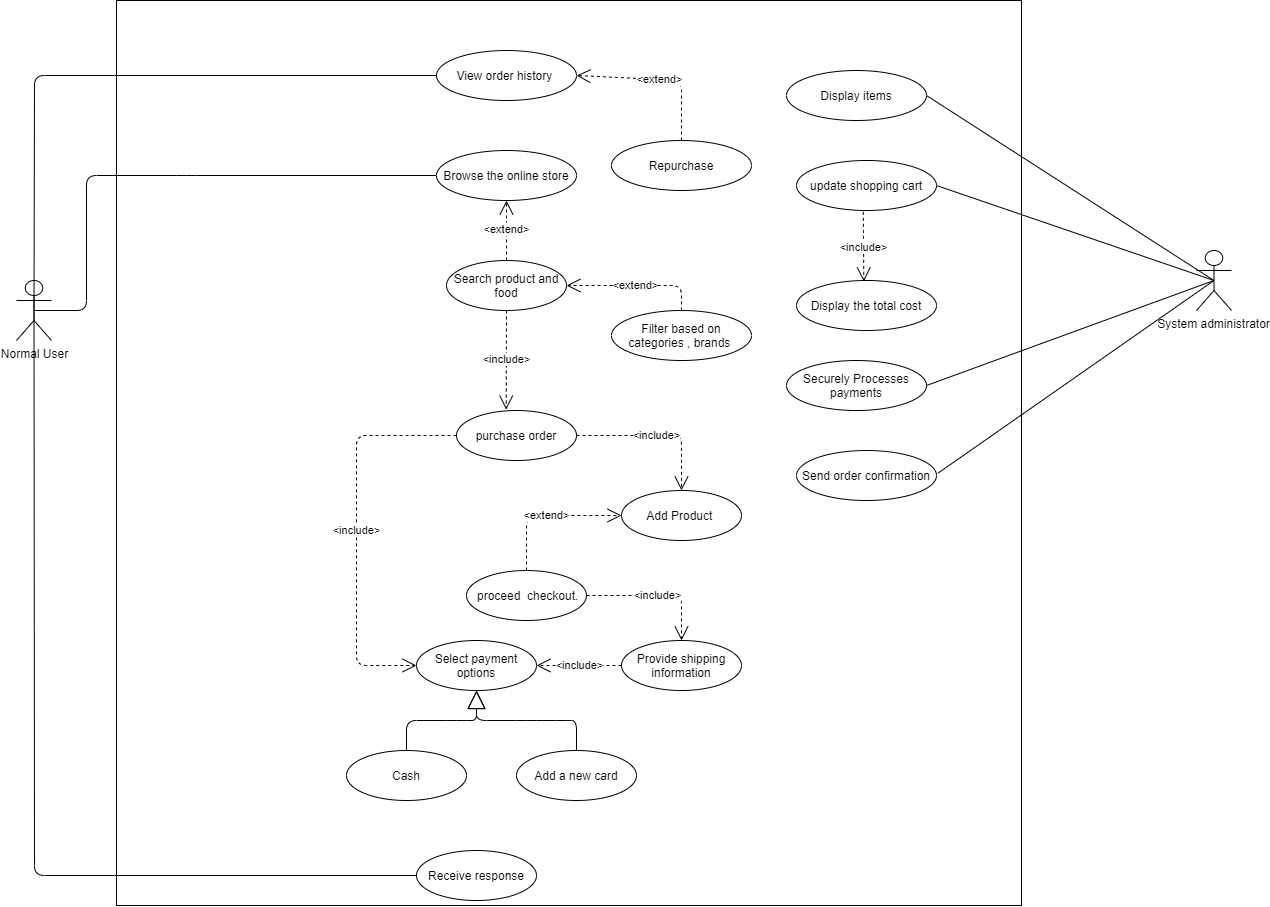

The diagram above was exported from draw.io. Its source (the exported page's mxGraphModel, read from the mxfile embedded in the PNG):
<mxGraphModel dx="1698" dy="695" grid="1" gridSize="10" guides="1" tooltips="1" connect="1" arrows="1" fold="1" page="1" pageScale="1" pageWidth="850" pageHeight="1100" math="0" shadow="0">
  <root>
    <mxCell id="0" />
    <mxCell id="1" parent="0" />
    <mxCell id="MOx1-kvB_yOyL-FgxkRf-1" value="Normal User" style="shape=umlActor;verticalLabelPosition=bottom;verticalAlign=top;html=1;outlineConnect=0;" parent="1" vertex="1">
      <mxGeometry x="-240" y="480" width="35" height="60" as="geometry" />
    </mxCell>
    <mxCell id="MOx1-kvB_yOyL-FgxkRf-3" value="" style="whiteSpace=wrap;html=1;aspect=fixed;" parent="1" vertex="1">
      <mxGeometry x="-140" y="200" width="905" height="905" as="geometry" />
    </mxCell>
    <mxCell id="MOx1-kvB_yOyL-FgxkRf-60" value="" style="endArrow=none;html=1;entryX=0;entryY=0.5;entryDx=0;entryDy=0;exitX=0.5;exitY=0.5;exitDx=0;exitDy=0;exitPerimeter=0;" parent="1" source="MOx1-kvB_yOyL-FgxkRf-1" target="MOx1-kvB_yOyL-FgxkRf-61" edge="1">
      <mxGeometry width="50" height="50" relative="1" as="geometry">
        <mxPoint x="160" y="310" as="sourcePoint" />
        <mxPoint x="370" y="320" as="targetPoint" />
        <Array as="points">
          <mxPoint x="-170" y="510" />
          <mxPoint x="-170" y="375" />
          <mxPoint x="-70" y="375" />
        </Array>
      </mxGeometry>
    </mxCell>
    <mxCell id="MOx1-kvB_yOyL-FgxkRf-61" value="Browse the online store&lt;br&gt;" style="ellipse;whiteSpace=wrap;html=1;" parent="1" vertex="1">
      <mxGeometry x="180" y="350" width="140" height="50" as="geometry" />
    </mxCell>
    <mxCell id="MOx1-kvB_yOyL-FgxkRf-89" value="System administrator" style="shape=umlActor;verticalLabelPosition=bottom;verticalAlign=top;html=1;outlineConnect=0;" parent="1" vertex="1">
      <mxGeometry x="940" y="450" width="35" height="60" as="geometry" />
    </mxCell>
    <mxCell id="MOx1-kvB_yOyL-FgxkRf-116" value="Search product and food" style="ellipse;whiteSpace=wrap;html=1;" parent="1" vertex="1">
      <mxGeometry x="190" y="460" width="120" height="50" as="geometry" />
    </mxCell>
    <mxCell id="MOx1-kvB_yOyL-FgxkRf-122" value="purchase order" style="ellipse;whiteSpace=wrap;html=1;" parent="1" vertex="1">
      <mxGeometry x="200" y="610" width="120" height="50" as="geometry" />
    </mxCell>
    <mxCell id="MOx1-kvB_yOyL-FgxkRf-134" value="" style="endArrow=none;html=1;entryX=0.5;entryY=0.5;entryDx=0;entryDy=0;entryPerimeter=0;exitX=1;exitY=0.5;exitDx=0;exitDy=0;" parent="1" source="MOx1-kvB_yOyL-FgxkRf-141" target="MOx1-kvB_yOyL-FgxkRf-89" edge="1">
      <mxGeometry width="50" height="50" relative="1" as="geometry">
        <mxPoint x="480" y="485" as="sourcePoint" />
        <mxPoint x="652.5" y="400" as="targetPoint" />
      </mxGeometry>
    </mxCell>
    <mxCell id="MOx1-kvB_yOyL-FgxkRf-141" value="Display items" style="ellipse;whiteSpace=wrap;html=1;" parent="1" vertex="1">
      <mxGeometry x="530" y="270" width="140" height="50" as="geometry" />
    </mxCell>
    <mxCell id="MOx1-kvB_yOyL-FgxkRf-142" value="" style="endArrow=none;html=1;exitX=1;exitY=0.5;exitDx=0;exitDy=0;entryX=0.5;entryY=0.5;entryDx=0;entryDy=0;entryPerimeter=0;" parent="1" source="MOx1-kvB_yOyL-FgxkRf-143" target="MOx1-kvB_yOyL-FgxkRf-89" edge="1">
      <mxGeometry width="50" height="50" relative="1" as="geometry">
        <mxPoint x="660" y="365" as="sourcePoint" />
        <mxPoint x="797.5" y="465" as="targetPoint" />
      </mxGeometry>
    </mxCell>
    <mxCell id="MOx1-kvB_yOyL-FgxkRf-143" value="update shopping cart" style="ellipse;whiteSpace=wrap;html=1;" parent="1" vertex="1">
      <mxGeometry x="540" y="360" width="140" height="50" as="geometry" />
    </mxCell>
    <mxCell id="MOx1-kvB_yOyL-FgxkRf-145" value="Display the total cost" style="ellipse;whiteSpace=wrap;html=1;" parent="1" vertex="1">
      <mxGeometry x="540" y="480" width="140" height="50" as="geometry" />
    </mxCell>
    <mxCell id="MOx1-kvB_yOyL-FgxkRf-149" value="Securely Processes payments" style="ellipse;whiteSpace=wrap;html=1;" parent="1" vertex="1">
      <mxGeometry x="530" y="560" width="140" height="50" as="geometry" />
    </mxCell>
    <mxCell id="MOx1-kvB_yOyL-FgxkRf-150" value="Send order confirmation" style="ellipse;whiteSpace=wrap;html=1;" parent="1" vertex="1">
      <mxGeometry x="540" y="650" width="140" height="50" as="geometry" />
    </mxCell>
    <mxCell id="MOx1-kvB_yOyL-FgxkRf-151" value="" style="endArrow=none;html=1;exitX=1;exitY=0.5;exitDx=0;exitDy=0;entryX=0.5;entryY=0.5;entryDx=0;entryDy=0;entryPerimeter=0;" parent="1" source="MOx1-kvB_yOyL-FgxkRf-149" target="MOx1-kvB_yOyL-FgxkRf-89" edge="1">
      <mxGeometry width="50" height="50" relative="1" as="geometry">
        <mxPoint x="660" y="545" as="sourcePoint" />
        <mxPoint x="797.5" y="465" as="targetPoint" />
      </mxGeometry>
    </mxCell>
    <mxCell id="MOx1-kvB_yOyL-FgxkRf-152" value="" style="endArrow=none;html=1;exitX=1.011;exitY=0.453;exitDx=0;exitDy=0;entryX=0.5;entryY=0.5;entryDx=0;entryDy=0;entryPerimeter=0;exitPerimeter=0;" parent="1" source="MOx1-kvB_yOyL-FgxkRf-150" target="MOx1-kvB_yOyL-FgxkRf-89" edge="1">
      <mxGeometry width="50" height="50" relative="1" as="geometry">
        <mxPoint x="670" y="555" as="sourcePoint" />
        <mxPoint x="807.5" y="475" as="targetPoint" />
        <Array as="points" />
      </mxGeometry>
    </mxCell>
    <mxCell id="MOx1-kvB_yOyL-FgxkRf-156" value="&amp;lt;extend&amp;gt;" style="endArrow=open;endSize=12;dashed=1;html=1;entryX=1;entryY=0.5;entryDx=0;entryDy=0;exitX=0.5;exitY=0;exitDx=0;exitDy=0;" parent="1" source="MOx1-kvB_yOyL-FgxkRf-158" target="MOx1-kvB_yOyL-FgxkRf-116" edge="1">
      <mxGeometry width="160" relative="1" as="geometry">
        <mxPoint x="340" y="540" as="sourcePoint" />
        <mxPoint x="500" y="540" as="targetPoint" />
        <Array as="points">
          <mxPoint x="425" y="485" />
        </Array>
      </mxGeometry>
    </mxCell>
    <mxCell id="MOx1-kvB_yOyL-FgxkRf-158" value="Filter based on categories , brands&amp;nbsp;" style="ellipse;whiteSpace=wrap;html=1;" parent="1" vertex="1">
      <mxGeometry x="355" y="510" width="140" height="50" as="geometry" />
    </mxCell>
    <mxCell id="MOx1-kvB_yOyL-FgxkRf-161" value="&amp;lt;include&amp;gt;" style="endArrow=open;endSize=12;dashed=1;html=1;entryX=0.5;entryY=0;entryDx=0;entryDy=0;exitX=1;exitY=0.5;exitDx=0;exitDy=0;" parent="1" source="MOx1-kvB_yOyL-FgxkRf-122" target="MOx1-kvB_yOyL-FgxkRf-162" edge="1">
      <mxGeometry width="160" relative="1" as="geometry">
        <mxPoint x="430" y="760" as="sourcePoint" />
        <mxPoint x="340" y="760" as="targetPoint" />
        <Array as="points">
          <mxPoint x="400" y="635" />
          <mxPoint x="425" y="635" />
        </Array>
      </mxGeometry>
    </mxCell>
    <mxCell id="MOx1-kvB_yOyL-FgxkRf-162" value="Add Product&amp;nbsp;" style="ellipse;whiteSpace=wrap;html=1;" parent="1" vertex="1">
      <mxGeometry x="365" y="690" width="120" height="50" as="geometry" />
    </mxCell>
    <mxCell id="MOx1-kvB_yOyL-FgxkRf-163" value="" style="endArrow=none;html=1;exitX=0.5;exitY=0.5;exitDx=0;exitDy=0;exitPerimeter=0;entryX=0;entryY=0.5;entryDx=0;entryDy=0;" parent="1" source="MOx1-kvB_yOyL-FgxkRf-1" target="MOx1-kvB_yOyL-FgxkRf-164" edge="1">
      <mxGeometry width="50" height="50" relative="1" as="geometry">
        <mxPoint x="47.5" y="420" as="sourcePoint" />
        <mxPoint x="190" y="330" as="targetPoint" />
        <Array as="points">
          <mxPoint x="-222" y="275" />
        </Array>
      </mxGeometry>
    </mxCell>
    <mxCell id="MOx1-kvB_yOyL-FgxkRf-164" value="View order history&amp;nbsp;" style="ellipse;whiteSpace=wrap;html=1;" parent="1" vertex="1">
      <mxGeometry x="180" y="250" width="140" height="50" as="geometry" />
    </mxCell>
    <mxCell id="MOx1-kvB_yOyL-FgxkRf-165" value="&amp;lt;extend&amp;gt;" style="endArrow=open;endSize=12;dashed=1;html=1;entryX=1;entryY=0.5;entryDx=0;entryDy=0;exitX=0.5;exitY=0;exitDx=0;exitDy=0;" parent="1" source="MOx1-kvB_yOyL-FgxkRf-166" target="MOx1-kvB_yOyL-FgxkRf-164" edge="1">
      <mxGeometry width="160" relative="1" as="geometry">
        <mxPoint x="425" y="310" as="sourcePoint" />
        <mxPoint x="335" y="310" as="targetPoint" />
        <Array as="points">
          <mxPoint x="425" y="280" />
        </Array>
      </mxGeometry>
    </mxCell>
    <mxCell id="MOx1-kvB_yOyL-FgxkRf-166" value="Repurchase" style="ellipse;whiteSpace=wrap;html=1;" parent="1" vertex="1">
      <mxGeometry x="355" y="340" width="140" height="50" as="geometry" />
    </mxCell>
    <mxCell id="MOx1-kvB_yOyL-FgxkRf-167" value="&amp;nbsp;proceed&amp;nbsp; checkout." style="ellipse;whiteSpace=wrap;html=1;" parent="1" vertex="1">
      <mxGeometry x="210" y="770" width="120" height="50" as="geometry" />
    </mxCell>
    <mxCell id="MOx1-kvB_yOyL-FgxkRf-169" value="&amp;lt;include&amp;gt;" style="endArrow=open;endSize=12;dashed=1;html=1;exitX=1;exitY=0.5;exitDx=0;exitDy=0;entryX=0.5;entryY=0;entryDx=0;entryDy=0;" parent="1" source="MOx1-kvB_yOyL-FgxkRf-167" target="MOx1-kvB_yOyL-FgxkRf-170" edge="1">
      <mxGeometry width="160" relative="1" as="geometry">
        <mxPoint x="354.99999999999636" y="790" as="sourcePoint" />
        <mxPoint x="460" y="830" as="targetPoint" />
        <Array as="points">
          <mxPoint x="425" y="795" />
        </Array>
      </mxGeometry>
    </mxCell>
    <mxCell id="MOx1-kvB_yOyL-FgxkRf-170" value="Provide shipping&lt;br&gt;information" style="ellipse;whiteSpace=wrap;html=1;" parent="1" vertex="1">
      <mxGeometry x="365" y="840" width="120" height="50" as="geometry" />
    </mxCell>
    <mxCell id="MOx1-kvB_yOyL-FgxkRf-172" value="Select payment options" style="ellipse;whiteSpace=wrap;html=1;" parent="1" vertex="1">
      <mxGeometry x="160" y="840" width="120" height="50" as="geometry" />
    </mxCell>
    <mxCell id="MOx1-kvB_yOyL-FgxkRf-174" value="Cash" style="ellipse;whiteSpace=wrap;html=1;" parent="1" vertex="1">
      <mxGeometry x="90" y="950" width="120" height="50" as="geometry" />
    </mxCell>
    <mxCell id="MOx1-kvB_yOyL-FgxkRf-175" value="Add a new card" style="ellipse;whiteSpace=wrap;html=1;" parent="1" vertex="1">
      <mxGeometry x="260" y="950" width="120" height="50" as="geometry" />
    </mxCell>
    <mxCell id="MOx1-kvB_yOyL-FgxkRf-176" value="" style="endArrow=block;endSize=16;endFill=0;html=1;entryX=0.5;entryY=1;entryDx=0;entryDy=0;exitX=0.5;exitY=0;exitDx=0;exitDy=0;" parent="1" source="MOx1-kvB_yOyL-FgxkRf-175" edge="1" target="MOx1-kvB_yOyL-FgxkRf-172">
      <mxGeometry width="160" relative="1" as="geometry">
        <mxPoint x="330" y="950" as="sourcePoint" />
        <mxPoint x="270" y="900" as="targetPoint" />
        <Array as="points">
          <mxPoint x="320" y="920" />
          <mxPoint x="310" y="920" />
          <mxPoint x="270" y="920" />
          <mxPoint x="220" y="920" />
        </Array>
      </mxGeometry>
    </mxCell>
    <mxCell id="MOx1-kvB_yOyL-FgxkRf-177" value="&lt;span style=&quot;color: rgba(0 , 0 , 0 , 0) ; font-family: monospace ; font-size: 0px ; background-color: rgb(248 , 249 , 250)&quot;&gt;%3CmxGraphModel%3E%3Croot%3E%3CmxCell%20id%3D%220%22%2F%3E%3CmxCell%20id%3D%221%22%20parent%3D%220%22%2F%3E%3CmxCell%20id%3D%222%22%20value%3D%22%22%20style%3D%22endArrow%3Dnone%3Bhtml%3D1%3BentryX%3D0%3BentryY%3D0.5%3BentryDx%3D0%3BentryDy%3D0%3BexitX%3D0.5%3BexitY%3D0.5%3BexitDx%3D0%3BexitDy%3D0%3BexitPerimeter%3D0%3B%22%20edge%3D%221%22%20parent%3D%221%22%3E%3CmxGeometry%20width%3D%2250%22%20height%3D%2250%22%20relative%3D%221%22%20as%3D%22geometry%22%3E%3CmxPoint%20x%3D%2257.5%22%20y%3D%22370%22%20as%3D%22sourcePoint%22%2F%3E%3CmxPoint%20x%3D%22270%22%20y%3D%22455%22%20as%3D%22targetPoint%22%2F%3E%3C%2FmxGeometry%3E%3C%2FmxCell%3E%3C%2Froot%3E%3C%2FmxGraphModel%3E&lt;/span&gt;" style="endArrow=none;html=1;entryX=0;entryY=0.5;entryDx=0;entryDy=0;exitX=0.5;exitY=0.5;exitDx=0;exitDy=0;exitPerimeter=0;" parent="1" source="MOx1-kvB_yOyL-FgxkRf-1" target="MOx1-kvB_yOyL-FgxkRf-178" edge="1">
      <mxGeometry width="50" height="50" relative="1" as="geometry">
        <mxPoint x="-30" y="680" as="sourcePoint" />
        <mxPoint x="142.5" y="1090" as="targetPoint" />
        <Array as="points">
          <mxPoint x="-222" y="1075" />
        </Array>
      </mxGeometry>
    </mxCell>
    <mxCell id="MOx1-kvB_yOyL-FgxkRf-178" value="Receive response" style="ellipse;whiteSpace=wrap;html=1;" parent="1" vertex="1">
      <mxGeometry x="160" y="1050" width="120" height="50" as="geometry" />
    </mxCell>
    <mxCell id="H7Sk_HSHL1uNyz-h__bC-1" value="&amp;lt;extend&amp;gt;" style="endArrow=open;endSize=12;dashed=1;html=1;entryX=0.5;entryY=1;entryDx=0;entryDy=0;exitX=0.5;exitY=0;exitDx=0;exitDy=0;" edge="1" parent="1" source="MOx1-kvB_yOyL-FgxkRf-116" target="MOx1-kvB_yOyL-FgxkRf-61">
      <mxGeometry width="160" relative="1" as="geometry">
        <mxPoint x="435" y="520" as="sourcePoint" />
        <mxPoint x="320" y="475" as="targetPoint" />
        <Array as="points">
          <mxPoint x="250" y="420" />
        </Array>
      </mxGeometry>
    </mxCell>
    <mxCell id="H7Sk_HSHL1uNyz-h__bC-2" value="&amp;lt;include&amp;gt;" style="endArrow=open;endSize=12;dashed=1;html=1;exitX=0.5;exitY=1;exitDx=0;exitDy=0;entryX=0.414;entryY=-0.017;entryDx=0;entryDy=0;entryPerimeter=0;" edge="1" parent="1" source="MOx1-kvB_yOyL-FgxkRf-116" target="MOx1-kvB_yOyL-FgxkRf-122">
      <mxGeometry width="160" relative="1" as="geometry">
        <mxPoint x="330" y="645" as="sourcePoint" />
        <mxPoint x="250" y="610" as="targetPoint" />
        <Array as="points" />
      </mxGeometry>
    </mxCell>
    <mxCell id="H7Sk_HSHL1uNyz-h__bC-3" value="&amp;lt;extend&amp;gt;" style="endArrow=open;endSize=12;dashed=1;html=1;entryX=0;entryY=0.5;entryDx=0;entryDy=0;" edge="1" parent="1" target="MOx1-kvB_yOyL-FgxkRf-162">
      <mxGeometry width="160" relative="1" as="geometry">
        <mxPoint x="270" y="770" as="sourcePoint" />
        <mxPoint x="150" y="700" as="targetPoint" />
        <Array as="points">
          <mxPoint x="270" y="715" />
        </Array>
        <mxPoint as="offset" />
      </mxGeometry>
    </mxCell>
    <mxCell id="H7Sk_HSHL1uNyz-h__bC-4" value="&amp;lt;include&amp;gt;" style="endArrow=open;endSize=12;dashed=1;html=1;exitX=0;exitY=0.5;exitDx=0;exitDy=0;entryX=1;entryY=0.5;entryDx=0;entryDy=0;" edge="1" parent="1" source="MOx1-kvB_yOyL-FgxkRf-170" target="MOx1-kvB_yOyL-FgxkRf-172">
      <mxGeometry width="160" relative="1" as="geometry">
        <mxPoint x="340" y="805" as="sourcePoint" />
        <mxPoint x="435" y="850" as="targetPoint" />
        <Array as="points" />
        <mxPoint as="offset" />
      </mxGeometry>
    </mxCell>
    <mxCell id="H7Sk_HSHL1uNyz-h__bC-5" value="" style="endArrow=block;endSize=16;endFill=0;html=1;entryX=0.5;entryY=1;entryDx=0;entryDy=0;" edge="1" parent="1" source="MOx1-kvB_yOyL-FgxkRf-174" target="MOx1-kvB_yOyL-FgxkRf-172">
      <mxGeometry width="160" relative="1" as="geometry">
        <mxPoint x="330" y="960" as="sourcePoint" />
        <mxPoint x="230" y="900" as="targetPoint" />
        <Array as="points">
          <mxPoint x="150" y="920" />
          <mxPoint x="200" y="920" />
          <mxPoint x="220" y="920" />
        </Array>
      </mxGeometry>
    </mxCell>
    <mxCell id="H7Sk_HSHL1uNyz-h__bC-6" value="&amp;lt;include&amp;gt;" style="endArrow=open;endSize=12;dashed=1;html=1;entryX=0;entryY=0.5;entryDx=0;entryDy=0;exitX=0;exitY=0.5;exitDx=0;exitDy=0;" edge="1" parent="1" source="MOx1-kvB_yOyL-FgxkRf-122" target="MOx1-kvB_yOyL-FgxkRf-172">
      <mxGeometry width="160" relative="1" as="geometry">
        <mxPoint x="330" y="645" as="sourcePoint" />
        <mxPoint x="435" y="700" as="targetPoint" />
        <Array as="points">
          <mxPoint x="160" y="635" />
          <mxPoint x="100" y="635" />
          <mxPoint x="100" y="865" />
        </Array>
        <mxPoint as="offset" />
      </mxGeometry>
    </mxCell>
    <mxCell id="H7Sk_HSHL1uNyz-h__bC-7" value="&amp;lt;include&amp;gt;" style="endArrow=open;endSize=12;dashed=1;html=1;entryX=0.481;entryY=0.019;entryDx=0;entryDy=0;exitX=0.477;exitY=1.027;exitDx=0;exitDy=0;entryPerimeter=0;exitPerimeter=0;" edge="1" parent="1" source="MOx1-kvB_yOyL-FgxkRf-143" target="MOx1-kvB_yOyL-FgxkRf-145">
      <mxGeometry width="160" relative="1" as="geometry">
        <mxPoint x="590" y="440" as="sourcePoint" />
        <mxPoint x="695" y="495" as="targetPoint" />
        <Array as="points">
          <mxPoint x="607" y="440" />
        </Array>
      </mxGeometry>
    </mxCell>
  </root>
</mxGraphModel>